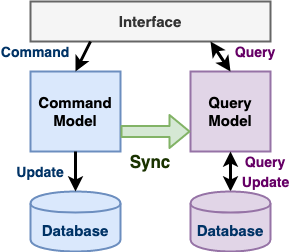

The diagram above was exported from draw.io. Its source (the exported page's mxGraphModel, read from the mxfile embedded in the PNG):
<mxGraphModel dx="1535" dy="652" grid="1" gridSize="10" guides="1" tooltips="1" connect="1" arrows="1" fold="1" page="1" pageScale="1" pageWidth="3000" pageHeight="3000" math="0" shadow="0">
  <root>
    <mxCell id="0" />
    <mxCell id="1" parent="0" />
    <mxCell id="KbJRg6UJzITNwR4a61FP-1" value="&lt;font style=&quot;font-size: 15px&quot;&gt;&lt;b&gt;Command Model&lt;/b&gt;&lt;/font&gt;" style="rounded=0;whiteSpace=wrap;html=1;strokeWidth=2;fillColor=#dae8fc;strokeColor=#6c8ebf;" parent="1" vertex="1">
      <mxGeometry x="440" y="230" width="90" height="80" as="geometry" />
    </mxCell>
    <mxCell id="KbJRg6UJzITNwR4a61FP-2" value="&lt;font style=&quot;font-size: 15px&quot;&gt;&lt;b&gt;Query&lt;br&gt;Model&lt;/b&gt;&lt;/font&gt;" style="rounded=0;whiteSpace=wrap;html=1;strokeWidth=2;fillColor=#e1d5e7;strokeColor=#9673a6;" parent="1" vertex="1">
      <mxGeometry x="600" y="230" width="80" height="80" as="geometry" />
    </mxCell>
    <mxCell id="KbJRg6UJzITNwR4a61FP-3" value="&lt;font style=&quot;font-size: 15px&quot; color=&quot;#003366&quot;&gt;&lt;b&gt;Database&lt;/b&gt;&lt;/font&gt;" style="shape=cylinder;whiteSpace=wrap;html=1;boundedLbl=1;backgroundOutline=1;strokeWidth=2;fillColor=#dae8fc;strokeColor=#6c8ebf;" parent="1" vertex="1">
      <mxGeometry x="440" y="350" width="90" height="60" as="geometry" />
    </mxCell>
    <mxCell id="KbJRg6UJzITNwR4a61FP-4" value="&lt;font style=&quot;font-size: 15px&quot;&gt;&lt;b&gt;Interface&lt;/b&gt;&lt;/font&gt;" style="rounded=0;whiteSpace=wrap;html=1;strokeWidth=2;fillColor=#f5f5f5;strokeColor=#666666;fontColor=#333333;" parent="1" vertex="1">
      <mxGeometry x="440" y="160" width="240" height="40" as="geometry" />
    </mxCell>
    <mxCell id="KbJRg6UJzITNwR4a61FP-8" value="" style="endArrow=classic;html=1;strokeWidth=3;entryX=0.5;entryY=0;entryDx=0;entryDy=0;targetPerimeterSpacing=-1;endSize=6;exitX=0.25;exitY=1;exitDx=0;exitDy=0;" parent="1" source="KbJRg6UJzITNwR4a61FP-4" target="KbJRg6UJzITNwR4a61FP-1" edge="1">
      <mxGeometry width="50" height="50" relative="1" as="geometry">
        <mxPoint x="480" y="200" as="sourcePoint" />
        <mxPoint x="490" y="440" as="targetPoint" />
      </mxGeometry>
    </mxCell>
    <mxCell id="KbJRg6UJzITNwR4a61FP-9" value="" style="endArrow=classic;html=1;strokeWidth=3;exitX=0.5;exitY=1;exitDx=0;exitDy=0;jumpSize=6;startSize=6;endSize=6;entryX=0.5;entryY=0;entryDx=0;entryDy=0;" parent="1" source="KbJRg6UJzITNwR4a61FP-1" target="KbJRg6UJzITNwR4a61FP-3" edge="1">
      <mxGeometry width="50" height="50" relative="1" as="geometry">
        <mxPoint x="700" y="280" as="sourcePoint" />
        <mxPoint x="400" y="340" as="targetPoint" />
      </mxGeometry>
    </mxCell>
    <mxCell id="KbJRg6UJzITNwR4a61FP-10" value="" style="endArrow=classic;html=1;strokeWidth=3;targetPerimeterSpacing=0;endSize=6;exitX=0.5;exitY=0;exitDx=0;exitDy=0;startArrow=classic;startFill=1;entryX=0.75;entryY=1;entryDx=0;entryDy=0;" parent="1" source="KbJRg6UJzITNwR4a61FP-2" target="KbJRg6UJzITNwR4a61FP-4" edge="1">
      <mxGeometry width="50" height="50" relative="1" as="geometry">
        <mxPoint x="880" y="160" as="sourcePoint" />
        <mxPoint x="580" y="200" as="targetPoint" />
      </mxGeometry>
    </mxCell>
    <mxCell id="KbJRg6UJzITNwR4a61FP-11" value="" style="endArrow=classic;html=1;strokeWidth=3;targetPerimeterSpacing=0;endSize=6;entryX=0.5;entryY=1;entryDx=0;entryDy=0;startArrow=classic;startFill=1;exitX=0.5;exitY=0;exitDx=0;exitDy=0;" parent="1" source="tiGMP3BEcvPDG5rMzMy--1" target="KbJRg6UJzITNwR4a61FP-2" edge="1">
      <mxGeometry width="50" height="50" relative="1" as="geometry">
        <mxPoint x="700" y="330" as="sourcePoint" />
        <mxPoint x="710" y="290" as="targetPoint" />
      </mxGeometry>
    </mxCell>
    <mxCell id="KbJRg6UJzITNwR4a61FP-13" value="&lt;span style=&quot;font-size: 14px&quot;&gt;&lt;b&gt;&lt;font color=&quot;#660066&quot;&gt;Query&lt;/font&gt;&lt;/b&gt;&lt;/span&gt;" style="text;html=1;strokeColor=none;fillColor=none;align=center;verticalAlign=middle;whiteSpace=wrap;rounded=0;" parent="1" vertex="1">
      <mxGeometry x="640" y="200" width="50" height="20" as="geometry" />
    </mxCell>
    <mxCell id="KbJRg6UJzITNwR4a61FP-14" value="&lt;span style=&quot;font-size: 14px&quot;&gt;&lt;b&gt;&lt;font color=&quot;#003366&quot;&gt;Command&lt;/font&gt;&lt;/b&gt;&lt;/span&gt;" style="text;html=1;strokeColor=none;fillColor=none;align=center;verticalAlign=middle;whiteSpace=wrap;rounded=0;" parent="1" vertex="1">
      <mxGeometry x="410" y="200" width="70" height="20" as="geometry" />
    </mxCell>
    <mxCell id="KbJRg6UJzITNwR4a61FP-15" value="&lt;span style=&quot;font-size: 14px&quot;&gt;&lt;b&gt;&lt;font color=&quot;#660066&quot;&gt;Update&lt;/font&gt;&lt;/b&gt;&lt;/span&gt;" style="text;html=1;strokeColor=none;fillColor=none;align=center;verticalAlign=middle;whiteSpace=wrap;rounded=0;" parent="1" vertex="1">
      <mxGeometry x="652.5" y="330" width="45" height="20" as="geometry" />
    </mxCell>
    <mxCell id="tiGMP3BEcvPDG5rMzMy--1" value="&lt;font style=&quot;font-size: 15px&quot; color=&quot;#003366&quot;&gt;&lt;b&gt;Database&lt;/b&gt;&lt;/font&gt;" style="shape=cylinder;whiteSpace=wrap;html=1;boundedLbl=1;backgroundOutline=1;strokeWidth=2;fillColor=#e1d5e7;strokeColor=#9673a6;" parent="1" vertex="1">
      <mxGeometry x="600" y="350" width="80" height="60" as="geometry" />
    </mxCell>
    <mxCell id="tiGMP3BEcvPDG5rMzMy--5" value="&lt;span style=&quot;font-size: 14px&quot;&gt;&lt;b&gt;&lt;font color=&quot;#660066&quot;&gt;Query&lt;/font&gt;&lt;/b&gt;&lt;/span&gt;" style="text;html=1;strokeColor=none;fillColor=none;align=center;verticalAlign=middle;whiteSpace=wrap;rounded=0;" parent="1" vertex="1">
      <mxGeometry x="650" y="310" width="50" height="20" as="geometry" />
    </mxCell>
    <mxCell id="ap4ZgtUS1QVbuCMG3fK7-1" value="" style="shape=flexArrow;endArrow=classic;html=1;strokeWidth=2;fillColor=#d5e8d4;strokeColor=#82b366;exitX=1;exitY=0.75;exitDx=0;exitDy=0;entryX=0;entryY=0.75;entryDx=0;entryDy=0;" edge="1" parent="1" source="KbJRg6UJzITNwR4a61FP-1" target="KbJRg6UJzITNwR4a61FP-2">
      <mxGeometry width="50" height="50" relative="1" as="geometry">
        <mxPoint x="750" y="360" as="sourcePoint" />
        <mxPoint x="800" y="360" as="targetPoint" />
      </mxGeometry>
    </mxCell>
    <mxCell id="ap4ZgtUS1QVbuCMG3fK7-3" value="&lt;span style=&quot;font-size: 14px&quot;&gt;&lt;b&gt;&lt;font color=&quot;#003366&quot;&gt;Update&lt;/font&gt;&lt;/b&gt;&lt;/span&gt;" style="text;html=1;strokeColor=none;fillColor=none;align=center;verticalAlign=middle;whiteSpace=wrap;rounded=0;" vertex="1" parent="1">
      <mxGeometry x="420" y="320" width="60" height="20" as="geometry" />
    </mxCell>
    <mxCell id="ap4ZgtUS1QVbuCMG3fK7-4" value="&lt;font style=&quot;font-size: 17px&quot; color=&quot;#1a3300&quot;&gt;&lt;b&gt;Sync&lt;/b&gt;&lt;/font&gt;" style="text;html=1;strokeColor=none;fillColor=none;align=center;verticalAlign=middle;whiteSpace=wrap;rounded=0;" vertex="1" parent="1">
      <mxGeometry x="530" y="305" width="60" height="30" as="geometry" />
    </mxCell>
  </root>
</mxGraphModel>